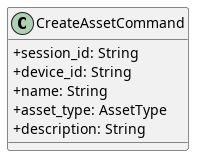

The diagram above was rendered by PlantUML. Its source (embedded in the PNG):
@startuml CreateAssetCommand
skinparam classAttributeIconSize 0
    class CreateAssetCommand {
        + session_id: String
        + device_id: String
        + name: String
        + asset_type: AssetType
        + description: String
    }
@enduml